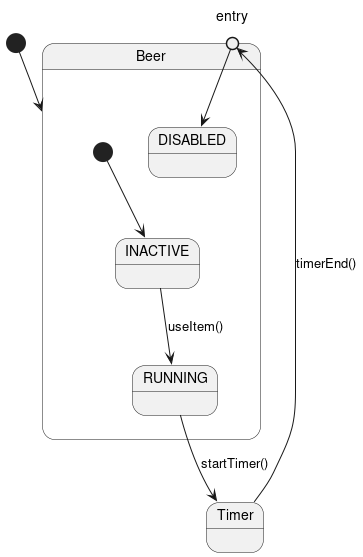

The diagram above was rendered by PlantUML. Its source (embedded in the PNG):
@startuml beer_states

[*] --> Beer
state Timer
state Beer {
    state entry <<entryPoint>>
    [*] --> INACTIVE
    state INACTIVE
    state RUNNING
    state DISABLED

    entry --> DISABLED
    INACTIVE --> RUNNING : useItem()
    RUNNING --> Timer : startTimer()
}

Timer --> entry : timerEnd()
@enduml